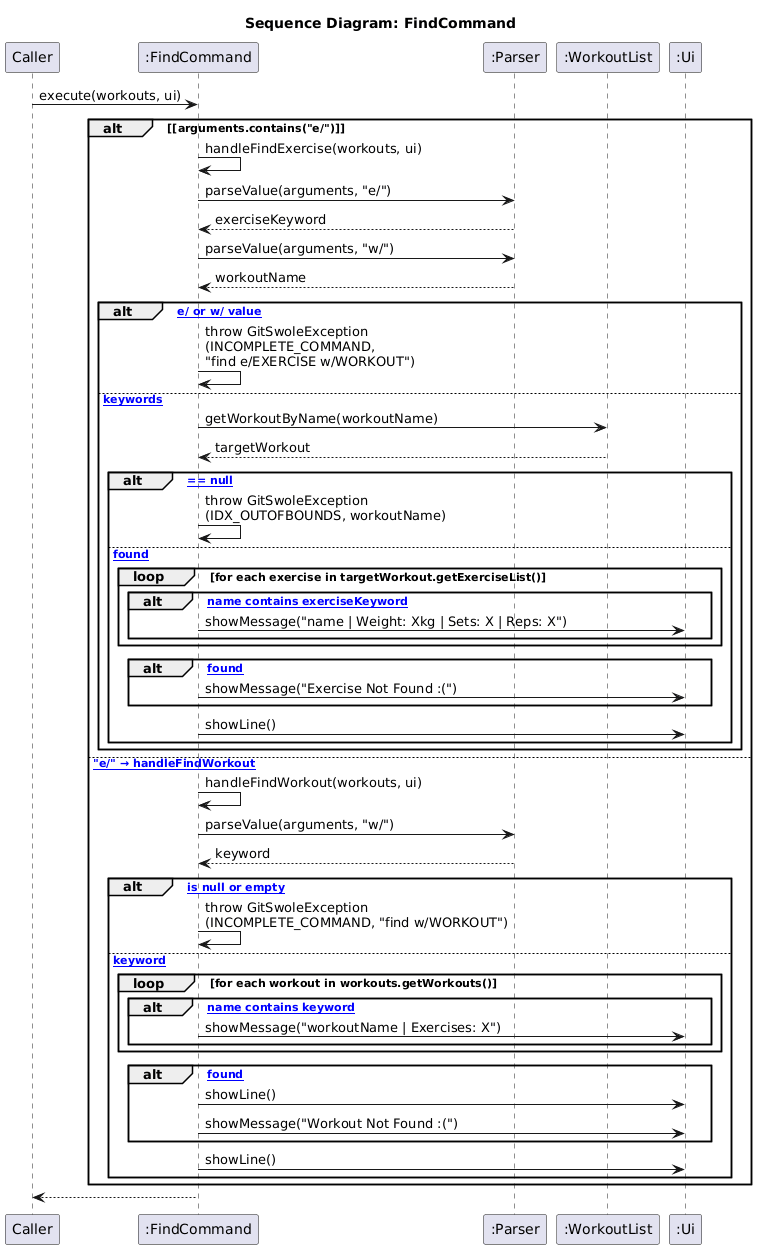

The diagram above was rendered by PlantUML. Its source (embedded in the PNG):
@startuml
title Sequence Diagram: FindCommand

participant Caller
participant ":FindCommand" as FindCommand
participant ":Parser" as Parser
participant ":WorkoutList" as WorkoutList
participant ":Ui" as Ui

Caller -> FindCommand : execute(workouts, ui)

alt [arguments.contains("e/")]
    FindCommand -> FindCommand : handleFindExercise(workouts, ui)

    FindCommand -> Parser : parseValue(arguments, "e/")
    Parser --> FindCommand : exerciseKeyword

    FindCommand -> Parser : parseValue(arguments, "w/")
    Parser --> FindCommand : workoutName

    alt [missing e/ or w/ value]
        FindCommand -> FindCommand : throw GitSwoleException\n(INCOMPLETE_COMMAND,\n"find e/EXERCISE w/WORKOUT")
    else [valid keywords]
        FindCommand -> WorkoutList : getWorkoutByName(workoutName)
        WorkoutList --> FindCommand : targetWorkout

        alt [targetWorkout == null]
            FindCommand -> FindCommand : throw GitSwoleException\n(IDX_OUTOFBOUNDS, workoutName)
        else [workout found]
            loop for each exercise in targetWorkout.getExerciseList()
                alt [exercise name contains exerciseKeyword]
                    FindCommand -> Ui : showMessage("name | Weight: Xkg | Sets: X | Reps: X")
                end
            end

            alt [not found]
                FindCommand -> Ui : showMessage("Exercise Not Found :(")
            end

            FindCommand -> Ui : showLine()
        end
    end

else [no "e/" → handleFindWorkout]
    FindCommand -> FindCommand : handleFindWorkout(workouts, ui)

    FindCommand -> Parser : parseValue(arguments, "w/")
    Parser --> FindCommand : keyword

    alt [keyword is null or empty]
        FindCommand -> FindCommand : throw GitSwoleException\n(INCOMPLETE_COMMAND, "find w/WORKOUT")
    else [valid keyword]
        loop for each workout in workouts.getWorkouts()
            alt [workout name contains keyword]
                FindCommand -> Ui : showMessage("workoutName | Exercises: X")
            end
        end

        alt [not found]
            FindCommand -> Ui : showLine()
            FindCommand -> Ui : showMessage("Workout Not Found :(")
        end

        FindCommand -> Ui : showLine()
    end
end

FindCommand --> Caller
@enduml